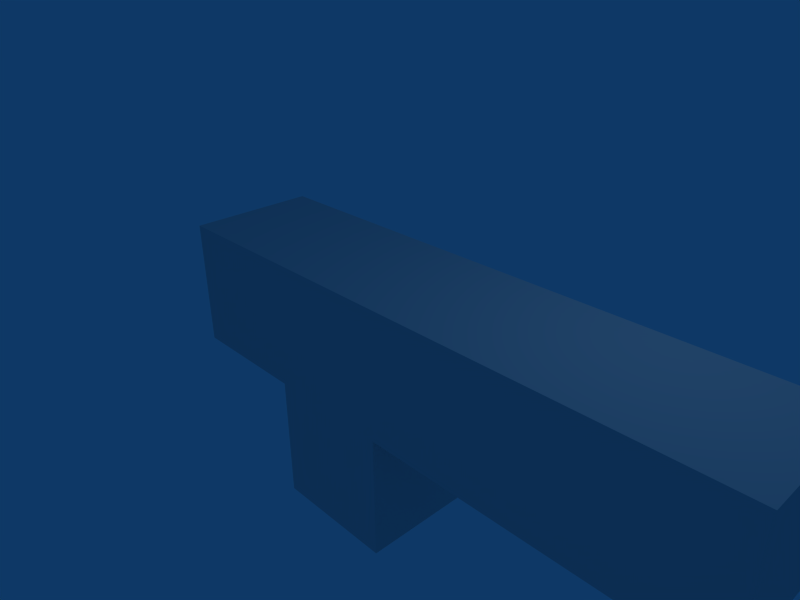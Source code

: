 # Source: weapon_1P_unreal_default_animset.blend  (saved by Blender 2.45.0; exported with 4.5.12 LTS)
import bpy
from mathutils import Matrix  # noqa: F401  (used for matrix-valued properties, if any)

bpy.ops.wm.read_factory_settings(use_empty=True)
scene = bpy.context.scene
scene.name = 'Scene'

# ---- collections
col_collection_1 = bpy.data.collections.new('Collection 1'); scene.collection.children.link(col_collection_1)

# ---- world
world_world = bpy.data.worlds.new('World'); scene.world = world_world
world_world.color = (0.05656, 0.2208, 0.4)
world_world.use_sun_shadow = False
world_world.sun_shadow_jitter_overblur = 0.0
world_world.cycles.sampling_method = 'MANUAL'
world_world.cycles.sample_map_resolution = 256

# ---- cameras
cam_camera = bpy.data.cameras.new('Camera')
cam_camera.passepartout_alpha = 0.2
cam_camera.clip_end = 100.0
cam_camera.lens = 35.0
cam_camera.ortho_scale = 7.314
cam_camera.show_passepartout = False
cam_camera.show_safe_areas = True
cam_camera.dof.focus_distance = 0.0
cam_camera.dof.aperture_fstop = 128.0

# ---- lights
light_spot = bpy.data.lights.new('Spot', 'POINT')
light_spot.transmission_factor = 0.0
light_spot.cutoff_distance = 30.0
light_spot.energy = 100.0
light_spot.shadow_buffer_clip_start = 1.001
light_spot.shadow_soft_size = 1.0
light_spot.shadow_maximum_resolution = 0.006
light_spot.use_absolute_resolution = True
light_spot.cycles.use_multiple_importance_sampling = False

# ---- meshes
me_cube_001 = bpy.data.meshes.new('Cube.001')
me_cube_001.from_pydata([(1.0, 1.0, -1.0), (1.0, -1.0, -1.0), (-1.0, -1.0, -1.0), (-1.0, 1.0, -1.0), (1.0, 1.0, 1.0), (1.0, -1.0, 1.0), (-1.0, -1.0, 1.0), (-1.0, 1.0, 1.0), (-1.0, -6.0, 1.0), (1.0, -6.0, 1.0), (-1.0, -6.0, -1.0), (1.0, -6.0, -1.0), (-1.0, 3.0, 1.0), (1.0, 3.0, 1.0), (-1.0, 3.0, -1.0), (1.0, 3.0, -1.0), (-1.0, 1.0, -3.0), (-1.0, -1.0, -3.0), (1.0, -1.0, -3.0), (1.0, 1.0, -3.0)], [], [(17, 16, 19), (17, 19, 18), (1, 2, 17), (1, 17, 18), (0, 1, 18), (0, 18, 19), (3, 0, 19), (3, 19, 16), (2, 3, 16), (2, 16, 17), (14, 12, 13), (14, 13, 15), (0, 3, 14), (0, 14, 15), (7, 4, 13), (7, 13, 12), (4, 0, 15), (4, 15, 13), (3, 7, 14), (7, 12, 14), (11, 9, 10), (9, 8, 10), (2, 1, 11), (2, 11, 10), (5, 6, 8), (5, 8, 9), (1, 5, 11), (5, 9, 11), (6, 2, 8), (2, 10, 8), (2, 6, 7), (2, 7, 3), (0, 4, 1), (4, 5, 1), (4, 7, 5), (7, 6, 5)])
_uv = me_cube_001.uv_layers.new(name='UVTex')
_uv.uv.foreach_set('vector', [0.4987, 0.8184, 0.6645, 0.8178, 0.665, 0.9994, 0.4987, 0.8184, 0.665, 0.9994, 0.4992, 1.0, 0.6655, 0.8178, 0.8312, 0.8184, 0.8307, 1.0, 0.6655, 0.8178, 0.8307, 1.0, 0.665, 0.9994, 0.1662, 0.1816, 0.1657, 0.3632, 0.0, 0.3627, 0.1662, 0.1816, 0.0, 0.3627, 0.0005085, 0.1811, 0.1662, 0.9994, 0.0005085, 1.0, 0.0, 0.8184, 0.1662, 0.9994, 0.0, 0.8184, 0.1657, 0.8178, 0.4982, 0.4546, 0.4987, 0.6362, 0.333, 0.6368, 0.4982, 0.4546, 0.333, 0.6368, 0.3325, 0.4552, 0.4982, 0.8178, 0.4987, 0.9994, 0.333, 1.0, 0.4982, 0.8178, 0.333, 1.0, 0.3325, 0.8184, 0.8312, 0.8184, 0.9969, 0.8178, 0.9975, 0.9994, 0.8312, 0.8184, 0.9975, 0.9994, 0.8317, 1.0, 0.8325, 0.1822, 0.6668, 0.1816, 0.6673, 0.0, 0.8325, 0.1822, 0.6673, 0.0, 0.833, 0.0005572, 0.332, 0.1822, 0.1662, 0.1816, 0.1668, 0.0, 0.332, 0.1822, 0.1668, 0.0, 0.3325, 0.0005573, 0.4987, 0.6362, 0.6645, 0.6357, 0.4992, 0.8178, 0.6645, 0.6357, 0.665, 0.8173, 0.4992, 0.8178, 0.332, 0.8178, 0.3325, 0.9994, 0.1662, 0.8184, 0.3325, 0.9994, 0.1668, 1.0, 0.1662, 0.8184, 1.0, 0.454, 0.8343, 0.4546, 0.833, 0.0005571, 1.0, 0.454, 0.833, 0.0005571, 0.9987, 0.0, 0.6662, 0.3632, 0.832, 0.3638, 0.8307, 0.8178, 0.6662, 0.3632, 0.8307, 0.8178, 0.665, 0.8173, 0.1657, 0.3632, 0.3315, 0.3638, 0.1645, 0.8173, 0.3315, 0.3638, 0.3302, 0.8178, 0.1645, 0.8173, 0.664, 0.454, 0.4982, 0.4546, 0.6627, 0.0, 0.4982, 0.4546, 0.4969, 0.0005571, 0.6627, 0.0, 0.4982, 0.4546, 0.664, 0.454, 0.6645, 0.6357, 0.4982, 0.4546, 0.6645, 0.6357, 0.4987, 0.6362, 0.1662, 0.1816, 0.332, 0.1822, 0.1657, 0.3632, 0.332, 0.1822, 0.3315, 0.3638, 0.1657, 0.3632, 0.6668, 0.1816, 0.8325, 0.1822, 0.6662, 0.3632, 0.8325, 0.1822, 0.832, 0.3638, 0.6662, 0.3632])
me_cube_001.use_remesh_preserve_volume = False
me_cube_001.use_remesh_preserve_attributes = False
me_cube_001.use_mirror_vertex_groups = False
me_cube_001.update()
arm_armature = bpy.data.armatures.new('Armature')  # bones are not reproduced

# ---- objects
ob_armature = bpy.data.objects.new('Armature', arm_armature)
ob_cube = bpy.data.objects.new('Cube', me_cube_001)
ob_lamp = bpy.data.objects.new('Lamp', light_spot)
ob_camera = bpy.data.objects.new('Camera', cam_camera)

# ---- transforms, parenting, visibility, modifiers, constraints
ob_armature.location = (0.0, 0.0, 0.0)
ob_armature.lock_rotations_4d = False
ob_armature.empty_display_type = 'ARROWS'
ob_armature.color = (0.0, 0.0, 0.0, 1.0)
ob_armature.lineart.crease_threshold = 0.0
ob_cube.parent = ob_armature
ob_cube.location = (0.0, 0.0, 0.0)
ob_cube.rotation_euler = (0.0, -0.0, 1.571)
ob_cube.lock_rotations_4d = False
ob_cube.empty_display_type = 'ARROWS'
ob_cube.color = (0.0, 0.0, 0.0, 1.0)
ob_cube.lineart.crease_threshold = 0.0
_vg = ob_cube.vertex_groups.new(name='Body')
_vg.add([0, 1, 2, 3, 4, 5, 6, 7, 8, 9, 10, 11, 12, 13, 14, 15, 16, 17, 18, 19], 1.0, 'REPLACE')
_m = ob_cube.modifiers.new('Armature', 'ARMATURE')
_m.object = ob_armature
_m.use_bone_envelopes = True
ob_lamp.location = (4.076, 1.005, 5.904)
ob_lamp.rotation_euler = (0.6503, 0.05522, 1.866)
ob_lamp.lock_rotations_4d = False
ob_lamp.empty_display_type = 'ARROWS'
ob_lamp.color = (0.0, 0.0, 0.0, 0.0)
ob_lamp.lineart.crease_threshold = 0.0
ob_camera.location = (7.481, -6.508, 5.344)
ob_camera.rotation_euler = (1.109, 0.01082, 0.8149)
ob_camera.lock_rotations_4d = False
ob_camera.empty_display_type = 'ARROWS'
ob_camera.color = (0.0, 0.0, 0.0, 0.0)
ob_camera.display_type = 'WIRE'
ob_camera.lineart.crease_threshold = 0.0

# ---- collection membership
col_collection_1.objects.link(ob_armature)
col_collection_1.objects.link(ob_cube)
col_collection_1.objects.link(ob_lamp)
col_collection_1.objects.link(ob_camera)

# ---- scene / render settings (as saved in the file)
scene.camera = ob_camera
scene.frame_start = 1; scene.frame_end = 250; scene.frame_set(1)
scene.render.engine = 'BLENDER_EEVEE_NEXT'
scene.render.image_settings.file_format = 'JPEG'
scene.render.image_settings.color_mode = 'RGB'
scene.render.image_settings.compression = 90
scene.render.resolution_x = 800
scene.render.resolution_y = 600
scene.render.pixel_aspect_x = 100.0
scene.render.pixel_aspect_y = 100.0
scene.render.fps = 25
scene.render.dither_intensity = 0.0
scene.render.use_compositing = False
scene.render.use_sequencer = False
scene.render.bake_margin = 2
scene.render.bake_bias = 0.0
scene.render.use_stamp_time = False
scene.render.use_stamp_date = False
scene.render.use_stamp_frame = False
scene.render.use_stamp_camera = False
scene.render.use_stamp_scene = False
scene.render.use_stamp_filename = False
scene.render.use_stamp_render_time = False
scene.render.stamp_font_size = 0
scene.cycles.use_denoising = False
scene.cycles.samples = 10
scene.cycles.sampling_pattern = 'TABULATED_SOBOL'
scene.cycles.light_sampling_threshold = 0.0
scene.cycles.use_adaptive_sampling = False
scene.cycles.use_light_tree = False
scene.cycles.blur_glossy = 0.0
scene.cycles.volume_bounces = 1
scene.cycles.pixel_filter_type = 'GAUSSIAN'
scene.cycles.sample_clamp_indirect = 0.0
scene.view_settings.view_transform = 'Raw'
bpy.context.view_layer.update()
